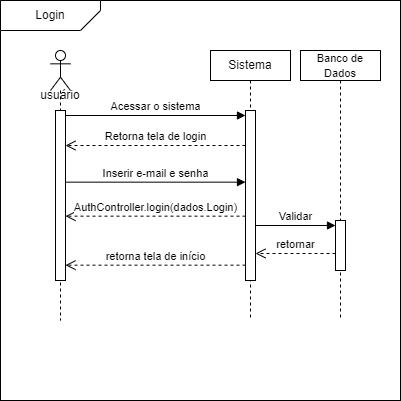

The diagram above was exported from draw.io. Its source (the exported page's mxGraphModel, read from the mxfile embedded in the PNG):
<mxGraphModel dx="880" dy="438" grid="1" gridSize="10" guides="1" tooltips="1" connect="1" arrows="1" fold="1" page="1" pageScale="1" pageWidth="850" pageHeight="1100" math="0" shadow="0">
  <root>
    <mxCell id="0" />
    <mxCell id="1" parent="0" />
    <mxCell id="lXLQf6LQ_m1M-B37Hikl-2" value="" style="whiteSpace=wrap;html=1;aspect=fixed;" parent="1" vertex="1">
      <mxGeometry x="80" y="40" width="400" height="400" as="geometry" />
    </mxCell>
    <mxCell id="lXLQf6LQ_m1M-B37Hikl-3" value="" style="verticalLabelPosition=bottom;verticalAlign=top;html=1;shape=card;whiteSpace=wrap;size=20;arcSize=12;rotation=-180;" parent="1" vertex="1">
      <mxGeometry x="80" y="40" width="100" height="30" as="geometry" />
    </mxCell>
    <mxCell id="lXLQf6LQ_m1M-B37Hikl-4" value="Login" style="text;html=1;strokeColor=none;fillColor=none;align=center;verticalAlign=middle;whiteSpace=wrap;rounded=0;" parent="1" vertex="1">
      <mxGeometry x="100" y="40" width="60" height="30" as="geometry" />
    </mxCell>
    <mxCell id="lXLQf6LQ_m1M-B37Hikl-5" value="" style="shape=umlLifeline;perimeter=lifelinePerimeter;whiteSpace=wrap;html=1;container=1;dropTarget=0;collapsible=0;recursiveResize=0;outlineConnect=0;portConstraint=eastwest;newEdgeStyle={&quot;curved&quot;:0,&quot;rounded&quot;:0};participant=umlActor;" parent="1" vertex="1">
      <mxGeometry x="130" y="90" width="20" height="270" as="geometry" />
    </mxCell>
    <mxCell id="lXLQf6LQ_m1M-B37Hikl-7" value="" style="html=1;points=[[0,0,0,0,5],[0,1,0,0,-5],[1,0,0,0,5],[1,1,0,0,-5]];perimeter=orthogonalPerimeter;outlineConnect=0;targetShapes=umlLifeline;portConstraint=eastwest;newEdgeStyle={&quot;curved&quot;:0,&quot;rounded&quot;:0};" parent="1" vertex="1">
      <mxGeometry x="135" y="150" width="10" height="170" as="geometry" />
    </mxCell>
    <mxCell id="lXLQf6LQ_m1M-B37Hikl-8" value="Sistema" style="shape=umlLifeline;perimeter=lifelinePerimeter;whiteSpace=wrap;html=1;container=1;dropTarget=0;collapsible=0;recursiveResize=0;outlineConnect=0;portConstraint=eastwest;newEdgeStyle={&quot;curved&quot;:0,&quot;rounded&quot;:0};size=30;" parent="1" vertex="1">
      <mxGeometry x="290" y="90" width="80" height="270" as="geometry" />
    </mxCell>
    <mxCell id="lXLQf6LQ_m1M-B37Hikl-11" value="" style="html=1;points=[[0,0,0,0,5],[0,1,0,0,-5],[1,0,0,0,5],[1,1,0,0,-5]];perimeter=orthogonalPerimeter;outlineConnect=0;targetShapes=umlLifeline;portConstraint=eastwest;newEdgeStyle={&quot;curved&quot;:0,&quot;rounded&quot;:0};" parent="lXLQf6LQ_m1M-B37Hikl-8" vertex="1">
      <mxGeometry x="35" y="60" width="10" height="170" as="geometry" />
    </mxCell>
    <mxCell id="lXLQf6LQ_m1M-B37Hikl-12" value="Acessar o sistema" style="html=1;verticalAlign=bottom;endArrow=block;curved=0;rounded=0;entryX=0;entryY=0;entryDx=0;entryDy=5;exitX=1;exitY=0;exitDx=0;exitDy=5;exitPerimeter=0;" parent="1" source="lXLQf6LQ_m1M-B37Hikl-7" target="lXLQf6LQ_m1M-B37Hikl-11" edge="1">
      <mxGeometry relative="1" as="geometry">
        <mxPoint x="255" y="155" as="sourcePoint" />
      </mxGeometry>
    </mxCell>
    <mxCell id="lXLQf6LQ_m1M-B37Hikl-13" value="Retorna tela de login" style="html=1;verticalAlign=bottom;endArrow=open;dashed=1;endSize=8;curved=0;rounded=0;" parent="1" edge="1">
      <mxGeometry relative="1" as="geometry">
        <mxPoint x="144.9999999999999" y="185" as="targetPoint" />
        <mxPoint x="325" y="185" as="sourcePoint" />
      </mxGeometry>
    </mxCell>
    <mxCell id="lXLQf6LQ_m1M-B37Hikl-14" value="Inserir e-mail e senha" style="html=1;verticalAlign=bottom;endArrow=block;curved=0;rounded=0;entryX=0;entryY=0;entryDx=0;entryDy=5;exitX=1;exitY=0;exitDx=0;exitDy=5;exitPerimeter=0;" parent="1" edge="1">
      <mxGeometry relative="1" as="geometry">
        <mxPoint x="145" y="221.66" as="sourcePoint" />
        <mxPoint x="325" y="221.66" as="targetPoint" />
      </mxGeometry>
    </mxCell>
    <mxCell id="lXLQf6LQ_m1M-B37Hikl-15" value="AuthController.login(dados.Login)" style="html=1;verticalAlign=bottom;endArrow=open;dashed=1;endSize=8;curved=0;rounded=0;" parent="1" edge="1">
      <mxGeometry relative="1" as="geometry">
        <mxPoint x="145" y="255.65999999999997" as="targetPoint" />
        <mxPoint x="325" y="255.65999999999997" as="sourcePoint" />
      </mxGeometry>
    </mxCell>
    <mxCell id="lXLQf6LQ_m1M-B37Hikl-17" value="retorna tela de início" style="html=1;verticalAlign=bottom;endArrow=open;dashed=1;endSize=8;curved=0;rounded=0;" parent="1" edge="1">
      <mxGeometry relative="1" as="geometry">
        <mxPoint x="145" y="304.65999999999997" as="targetPoint" />
        <mxPoint x="325" y="304.65999999999997" as="sourcePoint" />
      </mxGeometry>
    </mxCell>
    <mxCell id="VnmNrVZOedJ_6NEMCEqN-1" value="usuário" style="text;html=1;strokeColor=none;fillColor=none;align=center;verticalAlign=middle;whiteSpace=wrap;rounded=0;" parent="1" vertex="1">
      <mxGeometry x="110" y="120" width="60" height="30" as="geometry" />
    </mxCell>
    <mxCell id="DmNkKK2XN0IHq9di47JB-2" value="&lt;font style=&quot;font-size: 11px;&quot;&gt;Banco de Dados&lt;/font&gt;" style="shape=umlLifeline;perimeter=lifelinePerimeter;whiteSpace=wrap;html=1;container=1;dropTarget=0;collapsible=0;recursiveResize=0;outlineConnect=0;portConstraint=eastwest;newEdgeStyle={&quot;curved&quot;:0,&quot;rounded&quot;:0};size=30;" vertex="1" parent="1">
      <mxGeometry x="380" y="90" width="80" height="270" as="geometry" />
    </mxCell>
    <mxCell id="DmNkKK2XN0IHq9di47JB-4" value="" style="html=1;points=[[0,0,0,0,5],[0,1,0,0,-5],[1,0,0,0,5],[1,1,0,0,-5]];perimeter=orthogonalPerimeter;outlineConnect=0;targetShapes=umlLifeline;portConstraint=eastwest;newEdgeStyle={&quot;curved&quot;:0,&quot;rounded&quot;:0};" vertex="1" parent="DmNkKK2XN0IHq9di47JB-2">
      <mxGeometry x="35" y="170" width="10" height="50" as="geometry" />
    </mxCell>
    <mxCell id="DmNkKK2XN0IHq9di47JB-5" value="Validar" style="html=1;verticalAlign=bottom;endArrow=block;curved=0;rounded=0;entryX=0;entryY=0;entryDx=0;entryDy=5;" edge="1" target="DmNkKK2XN0IHq9di47JB-4" parent="1" source="lXLQf6LQ_m1M-B37Hikl-11">
      <mxGeometry relative="1" as="geometry">
        <mxPoint x="370" y="235" as="sourcePoint" />
      </mxGeometry>
    </mxCell>
    <mxCell id="DmNkKK2XN0IHq9di47JB-6" value="retornar" style="html=1;verticalAlign=bottom;endArrow=open;dashed=1;endSize=8;curved=0;rounded=0;exitX=0;exitY=1;exitDx=0;exitDy=-5;" edge="1" parent="1">
      <mxGeometry relative="1" as="geometry">
        <mxPoint x="335" y="293" as="targetPoint" />
        <mxPoint x="415" y="293" as="sourcePoint" />
      </mxGeometry>
    </mxCell>
  </root>
</mxGraphModel>